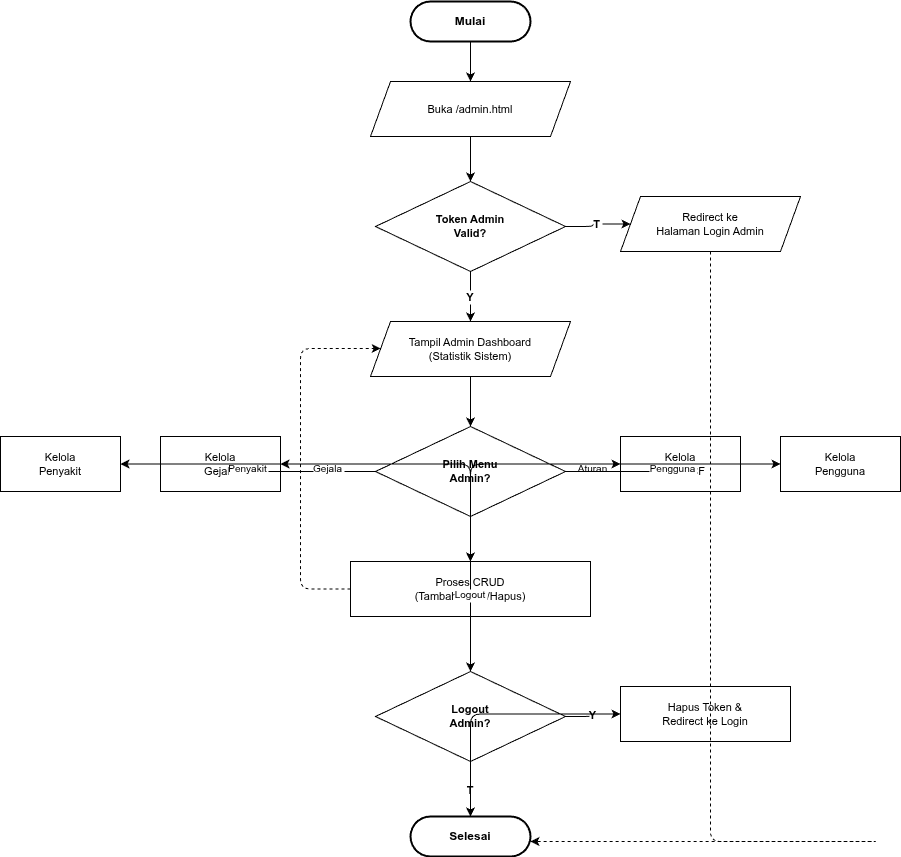

The diagram above was exported from draw.io. Its source (the exported page's mxGraphModel, read from the mxfile embedded in the PNG):
<mxGraphModel dx="709" dy="797" grid="1" gridSize="10" guides="1" tooltips="1" connect="1" arrows="1" fold="1" page="1" pageScale="1" pageWidth="1169" pageHeight="827" math="0" shadow="0">
  <root>
    <mxCell id="0" />
    <mxCell id="1" parent="0" />
    <mxCell id="2" value="Mulai" style="rounded=1;whiteSpace=wrap;html=1;arcSize=50;fillColor=#FFFFFF;strokeColor=#000000;strokeWidth=2;fontSize=12;fontStyle=1;" parent="1" vertex="1">
      <mxGeometry x="490" y="30" width="120" height="40" as="geometry" />
    </mxCell>
    <mxCell id="3" value="Buka /admin.html" style="shape=parallelogram;perimeter=parallelogramPerimeter;whiteSpace=wrap;html=1;fixedSize=1;size=20;fillColor=#FFFFFF;strokeColor=#000000;fontSize=11;" parent="1" vertex="1">
      <mxGeometry x="450" y="110" width="200" height="55" as="geometry" />
    </mxCell>
    <mxCell id="4" value="Token Admin&#10;Valid?" style="rhombus;whiteSpace=wrap;html=1;fillColor=#FFFFFF;strokeColor=#000000;fontSize=11;fontStyle=1;" parent="1" vertex="1">
      <mxGeometry x="455" y="210" width="190" height="90" as="geometry" />
    </mxCell>
    <mxCell id="5" value="Redirect ke&#10;Halaman Login Admin" style="shape=parallelogram;perimeter=parallelogramPerimeter;whiteSpace=wrap;html=1;fixedSize=1;size=20;fillColor=#FFFFFF;strokeColor=#000000;fontSize=11;" parent="1" vertex="1">
      <mxGeometry x="700" y="225" width="180" height="55" as="geometry" />
    </mxCell>
    <mxCell id="6" value="Tampil Admin Dashboard&#10;(Statistik Sistem)" style="shape=parallelogram;perimeter=parallelogramPerimeter;whiteSpace=wrap;html=1;fixedSize=1;size=20;fillColor=#FFFFFF;strokeColor=#000000;fontSize=11;" parent="1" vertex="1">
      <mxGeometry x="450" y="350" width="200" height="55" as="geometry" />
    </mxCell>
    <mxCell id="7" value="Pilih Menu&#10;Admin?" style="rhombus;whiteSpace=wrap;html=1;fillColor=#FFFFFF;strokeColor=#000000;fontSize=11;fontStyle=1;" parent="1" vertex="1">
      <mxGeometry x="455" y="455" width="190" height="90" as="geometry" />
    </mxCell>
    <mxCell id="8" value="Kelola&#10;Penyakit" style="rounded=0;whiteSpace=wrap;html=1;fillColor=#FFFFFF;strokeColor=#000000;fontSize=11;" parent="1" vertex="1">
      <mxGeometry x="80" y="465" width="120" height="55" as="geometry" />
    </mxCell>
    <mxCell id="9" value="Kelola&#10;Gejala" style="rounded=0;whiteSpace=wrap;html=1;fillColor=#FFFFFF;strokeColor=#000000;fontSize=11;" parent="1" vertex="1">
      <mxGeometry x="240" y="465" width="120" height="55" as="geometry" />
    </mxCell>
    <mxCell id="10" value="Kelola&#10;Aturan CF" style="rounded=0;whiteSpace=wrap;html=1;fillColor=#FFFFFF;strokeColor=#000000;fontSize=11;" parent="1" vertex="1">
      <mxGeometry x="700" y="465" width="120" height="55" as="geometry" />
    </mxCell>
    <mxCell id="11" value="Kelola&#10;Pengguna" style="rounded=0;whiteSpace=wrap;html=1;fillColor=#FFFFFF;strokeColor=#000000;fontSize=11;" parent="1" vertex="1">
      <mxGeometry x="860" y="465" width="120" height="55" as="geometry" />
    </mxCell>
    <mxCell id="proses" value="Proses CRUD&#10;(Tambah/Ubah/Hapus)" style="rounded=0;whiteSpace=wrap;html=1;fillColor=#FFFFFF;strokeColor=#000000;fontSize=11;" parent="1" vertex="1">
      <mxGeometry x="430" y="590" width="240" height="55" as="geometry" />
    </mxCell>
    <mxCell id="12" value="Logout&#10;Admin?" style="rhombus;whiteSpace=wrap;html=1;fillColor=#FFFFFF;strokeColor=#000000;fontSize=11;fontStyle=1;" parent="1" vertex="1">
      <mxGeometry x="455" y="700" width="190" height="90" as="geometry" />
    </mxCell>
    <mxCell id="13" value="Hapus Token &amp;&#10;Redirect ke Login" style="rounded=0;whiteSpace=wrap;html=1;fillColor=#FFFFFF;strokeColor=#000000;fontSize=11;" parent="1" vertex="1">
      <mxGeometry x="700" y="715" width="170" height="55" as="geometry" />
    </mxCell>
    <mxCell id="14" value="Selesai" style="rounded=1;whiteSpace=wrap;html=1;arcSize=50;fillColor=#FFFFFF;strokeColor=#000000;strokeWidth=2;fontSize=12;fontStyle=1;" parent="1" vertex="1">
      <mxGeometry x="490" y="845" width="120" height="40" as="geometry" />
    </mxCell>
    <mxCell id="e1" style="edgeStyle=orthogonalEdgeStyle;" parent="1" source="2" target="3" edge="1">
      <mxGeometry relative="1" as="geometry" />
    </mxCell>
    <mxCell id="e2" style="edgeStyle=orthogonalEdgeStyle;" parent="1" source="3" target="4" edge="1">
      <mxGeometry relative="1" as="geometry" />
    </mxCell>
    <mxCell id="e3" value="T" style="edgeStyle=orthogonalEdgeStyle;fontSize=11;fontStyle=1;" parent="1" source="4" target="5" edge="1">
      <mxGeometry relative="1" as="geometry" />
    </mxCell>
    <mxCell id="e3b" style="edgeStyle=orthogonalEdgeStyle;dashed=1;" parent="1" source="5" target="14" edge="1">
      <mxGeometry relative="1" as="geometry">
        <Array as="points">
          <mxPoint x="960" y="870" />
          <mxPoint x="610" y="870" />
        </Array>
      </mxGeometry>
    </mxCell>
    <mxCell id="e4" value="Y" style="edgeStyle=orthogonalEdgeStyle;fontSize=11;fontStyle=1;" parent="1" source="4" target="6" edge="1">
      <mxGeometry relative="1" as="geometry" />
    </mxCell>
    <mxCell id="e5" style="edgeStyle=orthogonalEdgeStyle;" parent="1" source="6" target="7" edge="1">
      <mxGeometry relative="1" as="geometry" />
    </mxCell>
    <mxCell id="e6" value="Penyakit" style="edgeStyle=orthogonalEdgeStyle;fontSize=10;" parent="1" source="7" target="8" edge="1">
      <mxGeometry relative="1" as="geometry" />
    </mxCell>
    <mxCell id="e7" value="Gejala" style="edgeStyle=orthogonalEdgeStyle;fontSize=10;" parent="1" source="7" target="9" edge="1">
      <mxGeometry relative="1" as="geometry" />
    </mxCell>
    <mxCell id="e8" value="Aturan" style="edgeStyle=orthogonalEdgeStyle;fontSize=10;" parent="1" source="7" target="10" edge="1">
      <mxGeometry relative="1" as="geometry" />
    </mxCell>
    <mxCell id="e9" value="Pengguna" style="edgeStyle=orthogonalEdgeStyle;fontSize=10;" parent="1" source="7" target="11" edge="1">
      <mxGeometry relative="1" as="geometry" />
    </mxCell>
    <mxCell id="e10" style="edgeStyle=orthogonalEdgeStyle;" parent="1" source="8" target="proses" edge="1">
      <mxGeometry relative="1" as="geometry" />
    </mxCell>
    <mxCell id="e11" style="edgeStyle=orthogonalEdgeStyle;" parent="1" source="9" target="proses" edge="1">
      <mxGeometry relative="1" as="geometry" />
    </mxCell>
    <mxCell id="e12" style="edgeStyle=orthogonalEdgeStyle;" parent="1" source="10" target="proses" edge="1">
      <mxGeometry relative="1" as="geometry" />
    </mxCell>
    <mxCell id="e13" style="edgeStyle=orthogonalEdgeStyle;" parent="1" source="11" target="proses" edge="1">
      <mxGeometry relative="1" as="geometry" />
    </mxCell>
    <mxCell id="e14" style="edgeStyle=orthogonalEdgeStyle;dashed=1;" parent="1" source="proses" target="6" edge="1">
      <mxGeometry relative="1" as="geometry">
        <Array as="points">
          <mxPoint x="380" y="617" />
          <mxPoint x="380" y="377" />
          <mxPoint x="450" y="377" />
        </Array>
      </mxGeometry>
    </mxCell>
    <mxCell id="e15" value="Logout" style="edgeStyle=orthogonalEdgeStyle;fontSize=10;" parent="1" source="7" target="12" edge="1">
      <mxGeometry relative="1" as="geometry" />
    </mxCell>
    <mxCell id="e16" value="Y" style="edgeStyle=orthogonalEdgeStyle;fontSize=11;fontStyle=1;" parent="1" source="12" target="13" edge="1">
      <mxGeometry relative="1" as="geometry" />
    </mxCell>
    <mxCell id="e17" value="T" style="edgeStyle=orthogonalEdgeStyle;fontSize=11;fontStyle=1;" parent="1" source="12" target="14" edge="1">
      <mxGeometry relative="1" as="geometry" />
    </mxCell>
    <mxCell id="e18" style="edgeStyle=orthogonalEdgeStyle;" parent="1" source="13" target="14" edge="1">
      <mxGeometry relative="1" as="geometry" />
    </mxCell>
  </root>
</mxGraphModel>